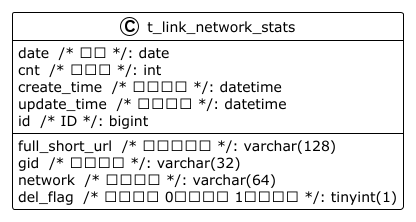

The diagram above was rendered by PlantUML. Its source (embedded in the PNG):
@startuml

!theme plain
top to bottom direction
skinparam linetype ortho

class t_link_network_stats {
   full_short_url  /* 完整短链接 */: varchar(128)
   gid  /* 分组标识 */: varchar(32)
   date  /* 日期 */: date
   cnt  /* 访问量 */: int
   network  /* 访问网络 */: varchar(64)
   create_time  /* 创建时间 */: datetime
   update_time  /* 修改时间 */: datetime
   del_flag  /* 删除标识 0：未删除 1：已删除 */: tinyint(1)
   id  /* ID */: bigint
}

@enduml